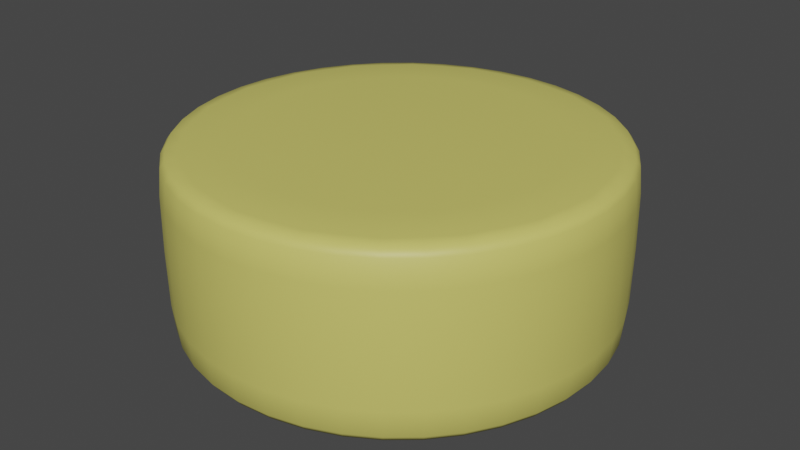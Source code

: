 # Source: RoundedCheese01.blend  (saved by Blender 2.82.7; exported with 4.5.12 LTS)
import bpy
from mathutils import Matrix  # noqa: F401  (used for matrix-valued properties, if any)

bpy.ops.wm.read_factory_settings(use_empty=True)
scene = bpy.context.scene
scene.name = 'Scene'

# ---- collections
col_collection = bpy.data.collections.new('Collection'); scene.collection.children.link(col_collection)

# ---- materials (node trees are filled in below, after node groups)
mat_yellow_roundedcheese01 = bpy.data.materials.new('Yellow_RoundedCheese01')
mat_yellow_roundedcheese01.use_transparent_shadow = False

# ---- material node trees
mat_yellow_roundedcheese01.use_nodes = True; mat_yellow_roundedcheese01.node_tree.nodes.clear()
_N = mat_yellow_roundedcheese01.node_tree.nodes; _L = mat_yellow_roundedcheese01.node_tree.links
n0 = _N.new('ShaderNodeOutputMaterial'); n0.name = 'Material Output'; n0.location = (300, 300)
n1 = _N.new('ShaderNodeBsdfPrincipled'); n1.name = 'Principled BSDF'; n1.location = (10, 300)
n1.distribution = 'GGX'
n1.subsurface_method = 'BURLEY'
n1.inputs[0].default_value = (0.6584, 0.6105, 0.1441, 1.0)
n1.inputs[3].default_value = 1.45
n1.inputs[27].default_value = (0.0, 0.0, 0.0, 1.0)
n1.inputs[28].default_value = 1.0
_L.new(n1.outputs[0], n0.inputs[0])
n0.is_active_output = True

# ---- world
world_world = bpy.data.worlds.new('World'); scene.world = world_world
world_world.use_nodes = True; world_world.node_tree.nodes.clear()
_N = world_world.node_tree.nodes; _L = world_world.node_tree.links
n0 = _N.new('ShaderNodeOutputWorld'); n0.name = 'World Output'; n0.location = (300, 300)
n1 = _N.new('ShaderNodeBackground'); n1.name = 'Background'; n1.location = (10, 300)
n1.inputs[0].default_value = (0.05088, 0.05088, 0.05088, 1.0)
_L.new(n1.outputs[0], n0.inputs[0])
n0.is_active_output = True
world_world.color = (0.05088, 0.05088, 0.05088)
world_world.use_sun_shadow = False
world_world.sun_shadow_jitter_overblur = 0.0

# ---- meshes
me_cylinder = bpy.data.meshes.new('Cylinder')
me_cylinder.from_pydata([(5.481e-07, 3.023, -1.764), (8.414e-07, 4.194, -1.071), (8.824e-07, 4.054, -1.703), (4.063e-07, 3.023, 1.764), (8.47e-07, 4.194, 1.071), (8.899e-07, 4.054, 1.703), (0.934, 2.875, -1.764), (1.296, 3.989, -1.071), (1.253, 3.856, -1.703), (0.934, 2.875, 1.764), (1.296, 3.989, 1.071), (1.253, 3.856, 1.703), (1.777, 2.445, -1.764), (2.465, 3.393, -1.071), (2.383, 3.28, -1.703), (1.777, 2.445, 1.764), (2.465, 3.393, 1.071), (2.383, 3.28, 1.703), (2.445, 1.777, -1.764), (3.393, 2.465, -1.071), (3.28, 2.383, -1.703), (2.445, 1.777, 1.764), (3.393, 2.465, 1.071), (3.28, 2.383, 1.703), (2.875, 0.934, -1.764), (3.989, 1.296, -1.071), (3.856, 1.253, -1.703), (2.875, 0.934, 1.764), (3.989, 1.296, 1.071), (3.856, 1.253, 1.703), (3.023, -4.514e-07, -1.764), (4.194, -1.439e-06, -1.071), (4.054, -1.394e-06, -1.703), (3.023, -3.499e-07, 1.764), (4.194, -1.444e-06, 1.071), (4.054, -1.402e-06, 1.703), (2.875, -0.934, -1.764), (3.989, -1.296, -1.071), (3.856, -1.253, -1.703), (2.875, -0.934, 1.764), (3.989, -1.296, 1.071), (3.856, -1.253, 1.703), (2.445, -1.777, -1.764), (3.393, -2.465, -1.071), (3.28, -2.383, -1.703), (2.445, -1.777, 1.764), (3.393, -2.465, 1.071), (3.28, -2.383, 1.703), (1.777, -2.445, -1.764), (2.465, -3.393, -1.071), (2.383, -3.28, -1.703), (1.777, -2.445, 1.764), (2.465, -3.393, 1.071), (2.383, -3.28, 1.703), (0.934, -2.875, -1.764), (1.296, -3.989, -1.071), (1.253, -3.856, -1.703), (0.934, -2.875, 1.764), (1.296, -3.989, 1.071), (1.253, -3.856, 1.703), (-2.95e-07, -3.023, -1.764), (-1.525e-06, -4.194, -1.071), (-1.483e-06, -4.054, -1.703), (2.309e-07, -3.023, 1.764), (-1.532e-06, -4.194, 1.071), (-1.466e-06, -4.054, 1.703), (-0.934, -2.875, -1.764), (-1.296, -3.989, -1.071), (-1.253, -3.856, -1.703), (-0.934, -2.875, 1.764), (-1.296, -3.989, 1.071), (-1.253, -3.856, 1.703), (-1.777, -2.445, -1.764), (-2.465, -3.393, -1.071), (-2.383, -3.28, -1.703), (-1.777, -2.445, 1.764), (-2.465, -3.393, 1.071), (-2.383, -3.28, 1.703), (-2.445, -1.777, -1.764), (-3.393, -2.465, -1.071), (-3.28, -2.383, -1.703), (-2.445, -1.777, 1.764), (-3.393, -2.465, 1.071), (-3.28, -2.383, 1.703), (-2.875, -0.934, -1.764), (-3.989, -1.296, -1.071), (-3.856, -1.253, -1.703), (-2.875, -0.934, 1.764), (-3.989, -1.296, 1.071), (-3.856, -1.253, 1.703), (-3.023, 3.918e-07, -1.764), (-4.194, 2.804e-06, -1.071), (-4.054, 2.702e-06, -1.703), (-3.023, -1.746e-07, 1.764), (-4.194, 2.802e-06, 1.071), (-4.054, 2.702e-06, 1.703), (-2.875, 0.934, -1.764), (-3.989, 1.296, -1.071), (-3.856, 1.253, -1.703), (-2.875, 0.934, 1.764), (-3.989, 1.296, 1.071), (-3.856, 1.253, 1.703), (-2.445, 1.777, -1.764), (-3.393, 2.465, -1.071), (-3.28, 2.383, -1.703), (-2.445, 1.777, 1.764), (-3.393, 2.465, 1.071), (-3.28, 2.383, 1.703), (-1.777, 2.445, -1.764), (-2.465, 3.393, -1.071), (-2.383, 3.28, -1.703), (-1.777, 2.445, 1.764), (-2.465, 3.393, 1.071), (-2.383, 3.28, 1.703), (-0.934, 2.875, -1.764), (-1.296, 3.989, -1.071), (-1.253, 3.856, -1.703), (-0.934, 2.875, 1.764), (-1.296, 3.989, 1.071), (-1.253, 3.856, 1.703), (8.526e-07, 4.144, -1.58), (0.6561, 4.142, -1.071), (1.281, 3.941, -1.58), (0.6342, 4.004, -1.703), (9.355e-07, 3.833, -1.744), (1.184, 3.645, -1.744), (0.4728, 2.985, -1.764), (1.281, 3.941, 1.58), (0.6561, 4.142, 1.071), (8.675e-07, 4.144, 1.58), (0.6342, 4.004, 1.703), (1.184, 3.645, 1.744), (9.253e-07, 3.833, 1.744), (0.4728, 2.985, 1.764), (1.904, 3.737, -1.071), (2.436, 3.353, -1.58), (1.841, 3.612, -1.703), (2.253, 3.101, -1.744), (1.372, 2.693, -1.764), (2.436, 3.353, 1.58), (1.904, 3.737, 1.071), (1.841, 3.612, 1.703), (2.253, 3.101, 1.744), (1.372, 2.693, 1.764), (2.966, 2.966, -1.071), (3.353, 2.436, -1.58), (2.867, 2.867, -1.703), (3.101, 2.253, -1.744), (2.137, 2.137, -1.764), (3.353, 2.436, 1.58), (2.966, 2.966, 1.071), (2.867, 2.867, 1.703), (3.101, 2.253, 1.744), (2.137, 2.137, 1.764), (3.737, 1.904, -1.071), (3.941, 1.281, -1.58), (3.612, 1.841, -1.703), (3.645, 1.184, -1.744), (2.693, 1.372, -1.764), (3.941, 1.281, 1.58), (3.737, 1.904, 1.071), (3.612, 1.841, 1.703), (3.645, 1.184, 1.744), (2.693, 1.372, 1.764), (4.142, 0.6561, -1.071), (4.144, -1.413e-06, -1.58), (4.004, 0.6342, -1.703), (3.833, -1.325e-06, -1.744), (2.985, 0.4728, -1.764), (4.144, -1.415e-06, 1.58), (4.142, 0.6561, 1.071), (4.004, 0.6342, 1.703), (3.833, -1.329e-06, 1.744), (2.985, 0.4728, 1.764), (4.142, -0.6561, -1.071), (3.941, -1.281, -1.58), (4.004, -0.6342, -1.703), (3.645, -1.184, -1.744), (2.985, -0.4728, -1.764), (3.941, -1.281, 1.58), (4.142, -0.6561, 1.071), (4.004, -0.6342, 1.703), (3.645, -1.184, 1.744), (2.985, -0.4728, 1.764), (3.737, -1.904, -1.071), (3.353, -2.436, -1.58), (3.612, -1.841, -1.703), (3.101, -2.253, -1.744), (2.693, -1.372, -1.764), (3.353, -2.436, 1.58), (3.737, -1.904, 1.071), (3.612, -1.841, 1.703), (3.101, -2.253, 1.744), (2.693, -1.372, 1.764), (2.966, -2.966, -1.071), (2.436, -3.353, -1.58), (2.867, -2.867, -1.703), (2.253, -3.101, -1.744), (2.137, -2.137, -1.764), (2.436, -3.353, 1.58), (2.966, -2.966, 1.071), (2.867, -2.867, 1.703), (2.253, -3.101, 1.744), (2.137, -2.137, 1.764), (1.904, -3.737, -1.071), (1.281, -3.941, -1.58), (1.841, -3.612, -1.703), (1.184, -3.645, -1.744), (1.372, -2.693, -1.764), (1.281, -3.941, 1.58), (1.904, -3.737, 1.071), (1.841, -3.612, 1.703), (1.184, -3.645, 1.744), (1.372, -2.693, 1.764), (0.6561, -4.142, -1.071), (-1.511e-06, -4.144, -1.58), (0.6342, -4.004, -1.703), (-1.384e-06, -3.833, -1.744), (0.4728, -2.985, -1.764), (-1.492e-06, -4.144, 1.58), (0.6561, -4.142, 1.071), (0.6342, -4.004, 1.703), (-1.385e-06, -3.833, 1.744), (0.4728, -2.985, 1.764), (-0.6561, -4.142, -1.071), (-1.281, -3.941, -1.58), (-0.6342, -4.004, -1.703), (-1.184, -3.645, -1.744), (-0.4728, -2.985, -1.764), (-1.281, -3.941, 1.58), (-0.6561, -4.142, 1.071), (-0.6342, -4.004, 1.703), (-1.184, -3.645, 1.744), (-0.4728, -2.985, 1.764), (-1.904, -3.737, -1.071), (-2.436, -3.353, -1.58), (-1.841, -3.612, -1.703), (-2.253, -3.101, -1.744), (-1.372, -2.693, -1.764), (-2.436, -3.353, 1.58), (-1.904, -3.737, 1.071), (-1.841, -3.612, 1.703), (-2.253, -3.101, 1.744), (-1.372, -2.693, 1.764), (-2.966, -2.966, -1.071), (-3.353, -2.436, -1.58), (-2.867, -2.867, -1.703), (-3.101, -2.253, -1.744), (-2.137, -2.137, -1.764), (-3.353, -2.436, 1.58), (-2.966, -2.966, 1.071), (-2.867, -2.867, 1.703), (-3.101, -2.253, 1.744), (-2.137, -2.137, 1.764), (-3.737, -1.904, -1.071), (-3.941, -1.281, -1.58), (-3.612, -1.841, -1.703), (-3.645, -1.184, -1.744), (-2.693, -1.372, -1.764), (-3.941, -1.281, 1.58), (-3.737, -1.904, 1.071), (-3.612, -1.841, 1.703), (-3.645, -1.184, 1.744), (-2.693, -1.372, 1.764), (-4.142, -0.6561, -1.071), (-4.144, 2.765e-06, -1.58), (-4.004, -0.6342, -1.703), (-3.833, 2.554e-06, -1.744), (-2.985, -0.4728, -1.764), (-4.144, 2.765e-06, 1.58), (-4.142, -0.6561, 1.071), (-4.004, -0.6342, 1.703), (-3.833, 2.546e-06, 1.744), (-2.985, -0.4728, 1.764), (-4.142, 0.6561, -1.071), (-3.941, 1.281, -1.58), (-4.004, 0.6342, -1.703), (-3.645, 1.184, -1.744), (-2.985, 0.4728, -1.764), (-3.941, 1.281, 1.58), (-4.142, 0.6561, 1.071), (-4.004, 0.6342, 1.703), (-3.645, 1.184, 1.744), (-2.985, 0.4728, 1.764), (-3.737, 1.904, -1.071), (-3.353, 2.436, -1.58), (-3.612, 1.841, -1.703), (-3.101, 2.253, -1.744), (-2.693, 1.372, -1.764), (-3.353, 2.436, 1.58), (-3.737, 1.904, 1.071), (-3.612, 1.841, 1.703), (-3.101, 2.253, 1.744), (-2.693, 1.372, 1.764), (-2.966, 2.966, -1.071), (-2.436, 3.353, -1.58), (-2.867, 2.867, -1.703), (-2.253, 3.101, -1.744), (-2.137, 2.137, -1.764), (-2.436, 3.353, 1.58), (-2.966, 2.966, 1.071), (-2.867, 2.867, 1.703), (-2.253, 3.101, 1.744), (-2.137, 2.137, 1.764), (-1.904, 3.737, -1.071), (-1.281, 3.941, -1.58), (-1.841, 3.612, -1.703), (-1.184, 3.645, -1.744), (-1.372, 2.693, -1.764), (-1.281, 3.941, 1.58), (-1.904, 3.737, 1.071), (-1.841, 3.612, 1.703), (-1.184, 3.645, 1.744), (-1.372, 2.693, 1.764), (-0.6561, 4.142, -1.071), (-0.6342, 4.004, -1.703), (-0.4728, 2.985, -1.764), (-0.6561, 4.142, 1.071), (-0.6342, 4.004, 1.703), (-0.4728, 2.985, 1.764), (8.396e-07, 4.21, 1.355e-08), (1.301, 4.004, 6.102e-09), (-1.301, 4.004, 6.102e-09), (2.475, 3.406, 6.102e-09), (3.406, 2.475, 6.102e-09), (4.004, 1.301, 6.102e-09), (4.21, -1.435e-06, 6.102e-09), (4.004, -1.301, 6.102e-09), (3.406, -2.475, 6.102e-09), (2.475, -3.406, 6.102e-09), (1.301, -4.004, 6.102e-09), (-1.551e-06, -4.21, 6.102e-09), (-1.301, -4.004, 6.102e-09), (-2.475, -3.406, 6.102e-09), (-3.406, -2.475, 6.102e-09), (-4.004, -1.301, 6.102e-09), (-4.21, 2.819e-06, 6.102e-09), (-4.004, 1.301, 6.102e-09), (-3.406, 2.475, 6.102e-09), (-2.475, 3.406, 6.102e-09), (-0.6586, 4.158, 2.377e-09), (2.977, 2.977, 1.169e-08), (3.751, 1.911, 1.169e-08), (4.158, 0.6586, 1.169e-08), (4.158, -0.6586, 1.169e-08), (3.751, -1.911, 1.169e-08), (2.977, -2.977, 1.169e-08), (1.911, -3.751, 1.169e-08), (0.6586, -4.158, 1.169e-08), (-0.6586, -4.158, 1.169e-08), (-1.911, -3.751, 1.169e-08), (-2.977, -2.977, 1.169e-08), (-3.751, -1.911, 1.169e-08), (-4.158, -0.6586, 1.169e-08), (-4.158, 0.6586, 1.169e-08), (-3.751, 1.911, 1.169e-08), (-2.977, 2.977, 1.169e-08), (-1.911, 3.751, 1.169e-08), (1.911, 3.751, 1.169e-08), (-2.934e-08, -9.263e-08, 1.776), (0.6586, 4.158, 1.169e-08), (0.6482, 4.093, -1.58), (0.5948, 3.756, -1.744), (0.6482, 4.093, 1.58), (0.5948, 3.756, 1.744), (1.881, 3.692, -1.58), (1.726, 3.388, -1.744), (1.881, 3.692, 1.58), (1.726, 3.388, 1.744), (2.93, 2.93, -1.58), (2.689, 2.689, -1.744), (2.93, 2.93, 1.58), (2.689, 2.689, 1.744), (3.692, 1.881, -1.58), (3.388, 1.726, -1.744), (3.692, 1.881, 1.58), (3.388, 1.726, 1.744), (4.093, 0.6482, -1.58), (3.756, 0.5948, -1.744), (4.093, 0.6482, 1.58), (3.756, 0.5948, 1.744), (4.093, -0.6482, -1.58), (3.756, -0.5948, -1.744), (4.093, -0.6482, 1.58), (3.756, -0.5948, 1.744), (3.692, -1.881, -1.58), (3.388, -1.726, -1.744), (3.692, -1.881, 1.58), (3.388, -1.726, 1.744), (2.93, -2.93, -1.58), (2.689, -2.689, -1.744), (2.93, -2.93, 1.58), (2.689, -2.689, 1.744), (1.881, -3.692, -1.58), (1.726, -3.388, -1.744), (1.881, -3.692, 1.58), (1.726, -3.388, 1.744), (0.6482, -4.093, -1.58), (0.5948, -3.756, -1.744), (0.6482, -4.093, 1.58), (0.5948, -3.756, 1.744), (-0.6482, -4.093, -1.58), (-0.5948, -3.756, -1.744), (-0.6482, -4.093, 1.58), (-0.5948, -3.756, 1.744), (-1.881, -3.692, -1.58), (-1.726, -3.388, -1.744), (-1.881, -3.692, 1.58), (-1.726, -3.388, 1.744), (-2.93, -2.93, -1.58), (-2.689, -2.689, -1.744), (-2.93, -2.93, 1.58), (-2.689, -2.689, 1.744), (-3.692, -1.881, -1.58), (-3.388, -1.726, -1.744), (-3.692, -1.881, 1.58), (-3.388, -1.726, 1.744), (-4.093, -0.6482, -1.58), (-3.756, -0.5948, -1.744), (-4.093, -0.6482, 1.58), (-3.756, -0.5948, 1.744), (-4.093, 0.6482, -1.58), (-3.756, 0.5948, -1.744), (-4.093, 0.6482, 1.58), (-3.756, 0.5948, 1.744), (-3.692, 1.881, -1.58), (-3.388, 1.726, -1.744), (-3.692, 1.881, 1.58), (-3.388, 1.726, 1.744), (-2.93, 2.93, -1.58), (-2.689, 2.689, -1.744), (-2.93, 2.93, 1.58), (-2.689, 2.689, 1.744), (-1.881, 3.692, -1.58), (-1.726, 3.388, -1.744), (-1.881, 3.692, 1.58), (-1.726, 3.388, 1.744), (-0.6482, 4.093, -1.58), (-0.5948, 3.756, -1.744), (-0.6482, 4.093, 1.58), (-0.5948, 3.756, 1.744), (3.469e-08, -3.884e-08, -1.776)], [], [(115, 322, 340, 314), (322, 118, 317, 340), (340, 317, 4, 320), (314, 340, 320, 1), (13, 323, 341, 144), (323, 16, 150, 341), (341, 150, 22, 324), (144, 341, 324, 19), (19, 324, 342, 154), (324, 22, 160, 342), (342, 160, 28, 325), (154, 342, 325, 25), (25, 325, 343, 164), (325, 28, 170, 343), (343, 170, 34, 326), (164, 343, 326, 31), (31, 326, 344, 174), (326, 34, 180, 344), (344, 180, 40, 327), (174, 344, 327, 37), (37, 327, 345, 184), (327, 40, 190, 345), (345, 190, 46, 328), (184, 345, 328, 43), (43, 328, 346, 194), (328, 46, 200, 346), (346, 200, 52, 329), (194, 346, 329, 49), (49, 329, 347, 204), (329, 52, 210, 347), (347, 210, 58, 330), (204, 347, 330, 55), (55, 330, 348, 214), (330, 58, 220, 348), (348, 220, 64, 331), (214, 348, 331, 61), (61, 331, 349, 224), (331, 64, 230, 349), (349, 230, 70, 332), (224, 349, 332, 67), (67, 332, 350, 234), (332, 70, 240, 350), (350, 240, 76, 333), (234, 350, 333, 73), (73, 333, 351, 244), (333, 76, 250, 351), (351, 250, 82, 334), (244, 351, 334, 79), (79, 334, 352, 254), (334, 82, 260, 352), (352, 260, 88, 335), (254, 352, 335, 85), (85, 335, 353, 264), (335, 88, 270, 353), (353, 270, 94, 336), (264, 353, 336, 91), (91, 336, 354, 274), (336, 94, 280, 354), (354, 280, 100, 337), (274, 354, 337, 97), (97, 337, 355, 284), (337, 100, 290, 355), (355, 290, 106, 338), (284, 355, 338, 103), (103, 338, 356, 294), (338, 106, 300, 356), (356, 300, 112, 339), (294, 356, 339, 109), (109, 339, 357, 304), (339, 112, 310, 357), (357, 310, 118, 322), (304, 357, 322, 115), (7, 321, 358, 134), (321, 10, 140, 358), (358, 140, 16, 323), (134, 358, 323, 13), (9, 133, 359, 143), (3, 319, 359, 133), (117, 313, 359, 319), (111, 303, 359, 313), (105, 293, 359, 303), (99, 283, 359, 293), (93, 273, 359, 283), (87, 263, 359, 273), (81, 253, 359, 263), (75, 243, 359, 253), (69, 233, 359, 243), (63, 223, 359, 233), (57, 213, 359, 223), (51, 203, 359, 213), (45, 193, 359, 203), (39, 183, 359, 193), (33, 173, 359, 183), (27, 163, 359, 173), (21, 153, 359, 163), (15, 143, 359, 153), (1, 320, 360, 121), (320, 4, 128, 360), (360, 128, 10, 321), (121, 360, 321, 7), (1, 121, 361, 120), (121, 7, 122, 361), (361, 122, 8, 123), (120, 361, 123, 2), (2, 123, 362, 124), (123, 8, 125, 362), (362, 125, 6, 126), (124, 362, 126, 0), (10, 128, 363, 127), (128, 4, 129, 363), (363, 129, 5, 130), (127, 363, 130, 11), (11, 130, 364, 131), (130, 5, 132, 364), (364, 132, 3, 133), (131, 364, 133, 9), (7, 134, 365, 122), (134, 13, 135, 365), (365, 135, 14, 136), (122, 365, 136, 8), (8, 136, 366, 125), (136, 14, 137, 366), (366, 137, 12, 138), (125, 366, 138, 6), (16, 140, 367, 139), (140, 10, 127, 367), (367, 127, 11, 141), (139, 367, 141, 17), (17, 141, 368, 142), (141, 11, 131, 368), (368, 131, 9, 143), (142, 368, 143, 15), (13, 144, 369, 135), (144, 19, 145, 369), (369, 145, 20, 146), (135, 369, 146, 14), (14, 146, 370, 137), (146, 20, 147, 370), (370, 147, 18, 148), (137, 370, 148, 12), (22, 150, 371, 149), (150, 16, 139, 371), (371, 139, 17, 151), (149, 371, 151, 23), (23, 151, 372, 152), (151, 17, 142, 372), (372, 142, 15, 153), (152, 372, 153, 21), (19, 154, 373, 145), (154, 25, 155, 373), (373, 155, 26, 156), (145, 373, 156, 20), (20, 156, 374, 147), (156, 26, 157, 374), (374, 157, 24, 158), (147, 374, 158, 18), (28, 160, 375, 159), (160, 22, 149, 375), (375, 149, 23, 161), (159, 375, 161, 29), (29, 161, 376, 162), (161, 23, 152, 376), (376, 152, 21, 163), (162, 376, 163, 27), (25, 164, 377, 155), (164, 31, 165, 377), (377, 165, 32, 166), (155, 377, 166, 26), (26, 166, 378, 157), (166, 32, 167, 378), (378, 167, 30, 168), (157, 378, 168, 24), (34, 170, 379, 169), (170, 28, 159, 379), (379, 159, 29, 171), (169, 379, 171, 35), (35, 171, 380, 172), (171, 29, 162, 380), (380, 162, 27, 173), (172, 380, 173, 33), (31, 174, 381, 165), (174, 37, 175, 381), (381, 175, 38, 176), (165, 381, 176, 32), (32, 176, 382, 167), (176, 38, 177, 382), (382, 177, 36, 178), (167, 382, 178, 30), (40, 180, 383, 179), (180, 34, 169, 383), (383, 169, 35, 181), (179, 383, 181, 41), (41, 181, 384, 182), (181, 35, 172, 384), (384, 172, 33, 183), (182, 384, 183, 39), (37, 184, 385, 175), (184, 43, 185, 385), (385, 185, 44, 186), (175, 385, 186, 38), (38, 186, 386, 177), (186, 44, 187, 386), (386, 187, 42, 188), (177, 386, 188, 36), (46, 190, 387, 189), (190, 40, 179, 387), (387, 179, 41, 191), (189, 387, 191, 47), (47, 191, 388, 192), (191, 41, 182, 388), (388, 182, 39, 193), (192, 388, 193, 45), (43, 194, 389, 185), (194, 49, 195, 389), (389, 195, 50, 196), (185, 389, 196, 44), (44, 196, 390, 187), (196, 50, 197, 390), (390, 197, 48, 198), (187, 390, 198, 42), (52, 200, 391, 199), (200, 46, 189, 391), (391, 189, 47, 201), (199, 391, 201, 53), (53, 201, 392, 202), (201, 47, 192, 392), (392, 192, 45, 203), (202, 392, 203, 51), (49, 204, 393, 195), (204, 55, 205, 393), (393, 205, 56, 206), (195, 393, 206, 50), (50, 206, 394, 197), (206, 56, 207, 394), (394, 207, 54, 208), (197, 394, 208, 48), (58, 210, 395, 209), (210, 52, 199, 395), (395, 199, 53, 211), (209, 395, 211, 59), (59, 211, 396, 212), (211, 53, 202, 396), (396, 202, 51, 213), (212, 396, 213, 57), (55, 214, 397, 205), (214, 61, 215, 397), (397, 215, 62, 216), (205, 397, 216, 56), (56, 216, 398, 207), (216, 62, 217, 398), (398, 217, 60, 218), (207, 398, 218, 54), (64, 220, 399, 219), (220, 58, 209, 399), (399, 209, 59, 221), (219, 399, 221, 65), (65, 221, 400, 222), (221, 59, 212, 400), (400, 212, 57, 223), (222, 400, 223, 63), (61, 224, 401, 215), (224, 67, 225, 401), (401, 225, 68, 226), (215, 401, 226, 62), (62, 226, 402, 217), (226, 68, 227, 402), (402, 227, 66, 228), (217, 402, 228, 60), (70, 230, 403, 229), (230, 64, 219, 403), (403, 219, 65, 231), (229, 403, 231, 71), (71, 231, 404, 232), (231, 65, 222, 404), (404, 222, 63, 233), (232, 404, 233, 69), (67, 234, 405, 225), (234, 73, 235, 405), (405, 235, 74, 236), (225, 405, 236, 68), (68, 236, 406, 227), (236, 74, 237, 406), (406, 237, 72, 238), (227, 406, 238, 66), (76, 240, 407, 239), (240, 70, 229, 407), (407, 229, 71, 241), (239, 407, 241, 77), (77, 241, 408, 242), (241, 71, 232, 408), (408, 232, 69, 243), (242, 408, 243, 75), (73, 244, 409, 235), (244, 79, 245, 409), (409, 245, 80, 246), (235, 409, 246, 74), (74, 246, 410, 237), (246, 80, 247, 410), (410, 247, 78, 248), (237, 410, 248, 72), (82, 250, 411, 249), (250, 76, 239, 411), (411, 239, 77, 251), (249, 411, 251, 83), (83, 251, 412, 252), (251, 77, 242, 412), (412, 242, 75, 253), (252, 412, 253, 81), (79, 254, 413, 245), (254, 85, 255, 413), (413, 255, 86, 256), (245, 413, 256, 80), (80, 256, 414, 247), (256, 86, 257, 414), (414, 257, 84, 258), (247, 414, 258, 78), (88, 260, 415, 259), (260, 82, 249, 415), (415, 249, 83, 261), (259, 415, 261, 89), (89, 261, 416, 262), (261, 83, 252, 416), (416, 252, 81, 263), (262, 416, 263, 87), (85, 264, 417, 255), (264, 91, 265, 417), (417, 265, 92, 266), (255, 417, 266, 86), (86, 266, 418, 257), (266, 92, 267, 418), (418, 267, 90, 268), (257, 418, 268, 84), (94, 270, 419, 269), (270, 88, 259, 419), (419, 259, 89, 271), (269, 419, 271, 95), (95, 271, 420, 272), (271, 89, 262, 420), (420, 262, 87, 273), (272, 420, 273, 93), (91, 274, 421, 265), (274, 97, 275, 421), (421, 275, 98, 276), (265, 421, 276, 92), (92, 276, 422, 267), (276, 98, 277, 422), (422, 277, 96, 278), (267, 422, 278, 90), (100, 280, 423, 279), (280, 94, 269, 423), (423, 269, 95, 281), (279, 423, 281, 101), (101, 281, 424, 282), (281, 95, 272, 424), (424, 272, 93, 283), (282, 424, 283, 99), (97, 284, 425, 275), (284, 103, 285, 425), (425, 285, 104, 286), (275, 425, 286, 98), (98, 286, 426, 277), (286, 104, 287, 426), (426, 287, 102, 288), (277, 426, 288, 96), (106, 290, 427, 289), (290, 100, 279, 427), (427, 279, 101, 291), (289, 427, 291, 107), (107, 291, 428, 292), (291, 101, 282, 428), (428, 282, 99, 293), (292, 428, 293, 105), (103, 294, 429, 285), (294, 109, 295, 429), (429, 295, 110, 296), (285, 429, 296, 104), (104, 296, 430, 287), (296, 110, 297, 430), (430, 297, 108, 298), (287, 430, 298, 102), (112, 300, 431, 299), (300, 106, 289, 431), (431, 289, 107, 301), (299, 431, 301, 113), (113, 301, 432, 302), (301, 107, 292, 432), (432, 292, 105, 303), (302, 432, 303, 111), (109, 304, 433, 295), (304, 115, 305, 433), (433, 305, 116, 306), (295, 433, 306, 110), (110, 306, 434, 297), (306, 116, 307, 434), (434, 307, 114, 308), (297, 434, 308, 108), (118, 310, 435, 309), (310, 112, 299, 435), (435, 299, 113, 311), (309, 435, 311, 119), (119, 311, 436, 312), (311, 113, 302, 436), (436, 302, 111, 313), (312, 436, 313, 117), (115, 314, 437, 305), (314, 1, 120, 437), (437, 120, 2, 315), (305, 437, 315, 116), (116, 315, 438, 307), (315, 2, 124, 438), (438, 124, 0, 316), (307, 438, 316, 114), (4, 317, 439, 129), (317, 118, 309, 439), (439, 309, 119, 318), (129, 439, 318, 5), (5, 318, 440, 132), (318, 119, 312, 440), (440, 312, 117, 319), (132, 440, 319, 3), (0, 126, 441, 316), (6, 138, 441, 126), (12, 148, 441, 138), (18, 158, 441, 148), (24, 168, 441, 158), (30, 178, 441, 168), (36, 188, 441, 178), (42, 198, 441, 188), (48, 208, 441, 198), (54, 218, 441, 208), (60, 228, 441, 218), (66, 238, 441, 228), (72, 248, 441, 238), (78, 258, 441, 248), (84, 268, 441, 258), (90, 278, 441, 268), (96, 288, 441, 278), (102, 298, 441, 288), (108, 308, 441, 298), (114, 316, 441, 308)])
me_cylinder.polygons.foreach_set('use_smooth', [True] * 440)
_uv = me_cylinder.uv_layers.new(name='UVMap')
_uv.uv.foreach_set('vector', [0.05, 0.5194, 0.05, 0.75, 0.02501, 0.75, 0.02501, 0.5914, 0.05, 0.75, 0.05, 0.9806, 0.02501, 0.9086, 0.02501, 0.75, 0.02501, 0.75, 0.02501, 0.9086, 0.000129, 0.9021, 3.213e-05, 0.75, 0.02501, 0.5914, 0.02501, 0.75, 3.213e-05, 0.75, 0.000129, 0.5979, 0.9, 0.5194, 0.9, 0.75, 0.875, 0.75, 0.875, 0.5848, 0.9, 0.75, 0.9, 0.9806, 0.875, 0.9152, 0.875, 0.75, 0.875, 0.75, 0.875, 0.9152, 0.85, 0.9806, 0.85, 0.75, 0.875, 0.5848, 0.875, 0.75, 0.85, 0.75, 0.85, 0.5194, 0.85, 0.5194, 0.85, 0.75, 0.825, 0.75, 0.825, 0.5848, 0.85, 0.75, 0.85, 0.9806, 0.825, 0.9152, 0.825, 0.75, 0.825, 0.75, 0.825, 0.9152, 0.8, 0.9806, 0.8, 0.75, 0.825, 0.5848, 0.825, 0.75, 0.8, 0.75, 0.8, 0.5194, 0.8, 0.5194, 0.8, 0.75, 0.775, 0.75, 0.775, 0.5848, 0.8, 0.75, 0.8, 0.9806, 0.775, 0.9152, 0.775, 0.75, 0.775, 0.75, 0.775, 0.9152, 0.75, 0.9806, 0.75, 0.75, 0.775, 0.5848, 0.775, 0.75, 0.75, 0.75, 0.75, 0.5194, 0.75, 0.5194, 0.75, 0.75, 0.725, 0.75, 0.725, 0.5848, 0.75, 0.75, 0.75, 0.9806, 0.725, 0.9152, 0.725, 0.75, 0.725, 0.75, 0.725, 0.9152, 0.7, 0.9806, 0.7, 0.75, 0.725, 0.5848, 0.725, 0.75, 0.7, 0.75, 0.7, 0.5194, 0.7, 0.5194, 0.7, 0.75, 0.675, 0.75, 0.675, 0.5848, 0.7, 0.75, 0.7, 0.9806, 0.675, 0.9152, 0.675, 0.75, 0.675, 0.75, 0.675, 0.9152, 0.65, 0.9806, 0.65, 0.75, 0.675, 0.5848, 0.675, 0.75, 0.65, 0.75, 0.65, 0.5194, 0.65, 0.5194, 0.65, 0.75, 0.625, 0.75, 0.625, 0.5848, 0.65, 0.75, 0.65, 0.9806, 0.625, 0.9152, 0.625, 0.75, 0.625, 0.75, 0.625, 0.9152, 0.6, 0.9806, 0.6, 0.75, 0.625, 0.5848, 0.625, 0.75, 0.6, 0.75, 0.6, 0.5194, 0.6, 0.5194, 0.6, 0.75, 0.575, 0.75, 0.575, 0.5848, 0.6, 0.75, 0.6, 0.9806, 0.575, 0.9152, 0.575, 0.75, 0.575, 0.75, 0.575, 0.9152, 0.55, 0.9806, 0.55, 0.75, 0.575, 0.5848, 0.575, 0.75, 0.55, 0.75, 0.55, 0.5194, 0.55, 0.5194, 0.55, 0.75, 0.525, 0.75, 0.525, 0.5848, 0.55, 0.75, 0.55, 0.9806, 0.525, 0.9152, 0.525, 0.75, 0.525, 0.75, 0.525, 0.9152, 0.5, 0.9806, 0.5, 0.75, 0.525, 0.5848, 0.525, 0.75, 0.5, 0.75, 0.5, 0.5194, 0.5, 0.5194, 0.5, 0.75, 0.475, 0.75, 0.475, 0.5848, 0.5, 0.75, 0.5, 0.9806, 0.475, 0.9152, 0.475, 0.75, 0.475, 0.75, 0.475, 0.9152, 0.45, 0.9806, 0.45, 0.75, 0.475, 0.5848, 0.475, 0.75, 0.45, 0.75, 0.45, 0.5194, 0.45, 0.5194, 0.45, 0.75, 0.425, 0.75, 0.425, 0.5848, 0.45, 0.75, 0.45, 0.9806, 0.425, 0.9152, 0.425, 0.75, 0.425, 0.75, 0.425, 0.9152, 0.4, 0.9806, 0.4, 0.75, 0.425, 0.5848, 0.425, 0.75, 0.4, 0.75, 0.4, 0.5194, 0.4, 0.5194, 0.4, 0.75, 0.375, 0.75, 0.375, 0.5848, 0.4, 0.75, 0.4, 0.9806, 0.375, 0.9152, 0.375, 0.75, 0.375, 0.75, 0.375, 0.9152, 0.35, 0.9806, 0.35, 0.75, 0.375, 0.5848, 0.375, 0.75, 0.35, 0.75, 0.35, 0.5194, 0.35, 0.5194, 0.35, 0.75, 0.325, 0.75, 0.325, 0.5848, 0.35, 0.75, 0.35, 0.9806, 0.325, 0.9152, 0.325, 0.75, 0.325, 0.75, 0.325, 0.9152, 0.3, 0.9806, 0.3, 0.75, 0.325, 0.5848, 0.325, 0.75, 0.3, 0.75, 0.3, 0.5194, 0.3, 0.5194, 0.3, 0.75, 0.275, 0.75, 0.275, 0.5848, 0.3, 0.75, 0.3, 0.9806, 0.275, 0.9152, 0.275, 0.75, 0.275, 0.75, 0.275, 0.9152, 0.25, 0.9806, 0.25, 0.75, 0.275, 0.5848, 0.275, 0.75, 0.25, 0.75, 0.25, 0.5194, 0.25, 0.5194, 0.25, 0.75, 0.225, 0.75, 0.225, 0.5848, 0.25, 0.75, 0.25, 0.9806, 0.225, 0.9152, 0.225, 0.75, 0.225, 0.75, 0.225, 0.9152, 0.2, 0.9806, 0.2, 0.75, 0.225, 0.5848, 0.225, 0.75, 0.2, 0.75, 0.2, 0.5194, 0.2, 0.5194, 0.2, 0.75, 0.175, 0.75, 0.175, 0.5848, 0.2, 0.75, 0.2, 0.9806, 0.175, 0.9152, 0.175, 0.75, 0.175, 0.75, 0.175, 0.9152, 0.15, 0.9806, 0.15, 0.75, 0.175, 0.5848, 0.175, 0.75, 0.15, 0.75, 0.15, 0.5194, 0.15, 0.5194, 0.15, 0.75, 0.125, 0.75, 0.125, 0.5848, 0.15, 0.75, 0.15, 0.9806, 0.125, 0.9152, 0.125, 0.75, 0.125, 0.75, 0.125, 0.9152, 0.1, 0.9806, 0.1, 0.75, 0.125, 0.5848, 0.125, 0.75, 0.1, 0.75, 0.1, 0.5194, 0.1, 0.5194, 0.1, 0.75, 0.075, 0.75, 0.075, 0.5848, 0.1, 0.75, 0.1, 0.9806, 0.075, 0.9152, 0.075, 0.75, 0.075, 0.75, 0.075, 0.9152, 0.05, 0.9806, 0.05, 0.75, 0.075, 0.5848, 0.075, 0.75, 0.05, 0.75, 0.05, 0.5194, 0.95, 0.5194, 0.95, 0.75, 0.925, 0.75, 0.925, 0.5848, 0.95, 0.75, 0.95, 0.9806, 0.925, 0.9152, 0.925, 0.75, 0.925, 0.75, 0.925, 0.9152, 0.9, 0.9806, 0.9, 0.75, 0.925, 0.5848, 0.925, 0.75, 0.9, 0.75, 0.9, 0.5194, 0.3189, 0.4621, 0.276, 0.4145, 0.25, 0.25, 0.3256, 0.3984, 0.25, 0.473, 0.224, 0.4145, 0.25, 0.25, 0.276, 0.4145, 0.1811, 0.4621, 0.1744, 0.3984, 0.25, 0.25, 0.224, 0.4145, 0.1189, 0.4304, 0.1323, 0.3677, 0.25, 0.25, 0.1744, 0.3984, 0.06958, 0.3811, 0.1016, 0.3256, 0.25, 0.25, 0.1323, 0.3677, 0.03791, 0.3189, 0.08554, 0.276, 0.25, 0.25, 0.1016, 0.3256, 0.02699, 0.25, 0.08554, 0.224, 0.25, 0.25, 0.08554, 0.276, 0.03791, 0.1811, 0.1016, 0.1744, 0.25, 0.25, 0.08554, 0.224, 0.06958, 0.1189, 0.1323, 0.1323, 0.25, 0.25, 0.1016, 0.1744, 0.1189, 0.06958, 0.1744, 0.1016, 0.25, 0.25, 0.1323, 0.1323, 0.1811, 0.03791, 0.224, 0.08554, 0.25, 0.25, 0.1744, 0.1016, 0.25, 0.02699, 0.276, 0.08554, 0.25, 0.25, 0.224, 0.08554, 0.3189, 0.03791, 0.3256, 0.1016, 0.25, 0.25, 0.276, 0.08554, 0.3811, 0.06958, 0.3677, 0.1323, 0.25, 0.25, 0.3256, 0.1016, 0.4304, 0.1189, 0.3984, 0.1744, 0.25, 0.25, 0.3677, 0.1323, 0.4621, 0.1811, 0.4145, 0.224, 0.25, 0.25, 0.3984, 0.1744, 0.473, 0.25, 0.4145, 0.276, 0.25, 0.25, 0.4145, 0.224, 0.4621, 0.3189, 0.3984, 0.3256, 0.25, 0.25, 0.4145, 0.276, 0.4304, 0.3811, 0.3677, 0.3677, 0.25, 0.25, 0.3984, 0.3256, 0.3811, 0.4304, 0.3256, 0.3984, 0.25, 0.25, 0.3677, 0.3677, 0.9999, 0.5979, 1.0, 0.75, 0.975, 0.75, 0.975, 0.5914, 1.0, 0.75, 0.9999, 0.9021, 0.975, 0.9086, 0.975, 0.75, 0.975, 0.75, 0.975, 0.9086, 0.95, 0.9806, 0.95, 0.75, 0.975, 0.5914, 0.975, 0.75, 0.95, 0.75, 0.95, 0.5194, 0.9999, 0.5979, 0.975, 0.5914, 0.975, 0.5215, 0.9996, 0.5232, 0.975, 0.5914, 0.95, 0.5194, 0.9504, 0.5133, 0.975, 0.5215, 0.975, 0.5215, 0.9504, 0.5133, 0.9508, 0.5, 0.975, 0.5, 0.9996, 0.5232, 0.975, 0.5215, 0.975, 0.5, 0.9992, 0.5, 0.7511, 0.4898, 0.7871, 0.4841, 0.7843, 0.4666, 0.7506, 0.4783, 0.7871, 0.4841, 0.823, 0.4784, 0.82, 0.4673, 0.7843, 0.4666, 0.7843, 0.4666, 0.82, 0.4673, 0.8189, 0.4621, 0.776, 0.4145, 0.7506, 0.4783, 0.7843, 0.4666, 0.776, 0.4145, 0.75, 0.473, 0.95, 0.9806, 0.975, 0.9086, 0.975, 0.9785, 0.9504, 0.9867, 0.975, 0.9086, 0.9999, 0.9021, 0.9996, 0.9768, 0.975, 0.9785, 0.975, 0.9785, 0.9996, 0.9768, 0.9992, 1.0, 0.975, 1.0, 0.9504, 0.9867, 0.975, 0.9785, 0.975, 1.0, 0.9508, 1.0, 0.323, 0.4784, 0.2871, 0.4841, 0.2843, 0.4666, 0.32, 0.4673, 0.2871, 0.4841, 0.2511, 0.4898, 0.2506, 0.4783, 0.2843, 0.4666, 0.2843, 0.4666, 0.2506, 0.4783, 0.25, 0.473, 0.276, 0.4145, 0.32, 0.4673, 0.2843, 0.4666, 0.276, 0.4145, 0.3189, 0.4621, 0.95, 0.5194, 0.925, 0.5848, 0.925, 0.5199, 0.9496, 0.5133, 0.925, 0.5848, 0.9, 0.5194, 0.9004, 0.5133, 0.925, 0.5199, 0.925, 0.5199, 0.9004, 0.5133, 0.9008, 0.5, 0.925, 0.5, 0.9496, 0.5133, 0.925, 0.5199, 0.925, 0.5, 0.9492, 0.5, 0.8252, 0.4777, 0.8576, 0.4612, 0.8496, 0.4454, 0.8211, 0.4669, 0.8576, 0.4612, 0.89, 0.4447, 0.8837, 0.435, 0.8496, 0.4454, 0.8496, 0.4454, 0.8837, 0.435, 0.8811, 0.4304, 0.8256, 0.3984, 0.8211, 0.4669, 0.8496, 0.4454, 0.8256, 0.3984, 0.8189, 0.4621, 0.9, 0.9806, 0.925, 0.9152, 0.925, 0.9801, 0.9004, 0.9867, 0.925, 0.9152, 0.95, 0.9806, 0.9496, 0.9867, 0.925, 0.9801, 0.925, 0.9801, 0.9496, 0.9867, 0.9492, 1.0, 0.925, 1.0, 0.9004, 0.9867, 0.925, 0.9801, 0.925, 1.0, 0.9008, 1.0, 0.39, 0.4447, 0.3576, 0.4612, 0.3496, 0.4454, 0.3837, 0.435, 0.3576, 0.4612, 0.3252, 0.4777, 0.3211, 0.4669, 0.3496, 0.4454, 0.3496, 0.4454, 0.3211, 0.4669, 0.3189, 0.4621, 0.3256, 0.3984, 0.3837, 0.435, 0.3496, 0.4454, 0.3256, 0.3984, 0.3811, 0.4304, 0.9, 0.5194, 0.875, 0.5848, 0.875, 0.5199, 0.8996, 0.5133, 0.875, 0.5848, 0.85, 0.5194, 0.8504, 0.5133, 0.875, 0.5199, 0.875, 0.5199, 0.8504, 0.5133, 0.8508, 0.5, 0.875, 0.5, 0.8996, 0.5133, 0.875, 0.5199, 0.875, 0.5, 0.8992, 0.5, 0.8919, 0.4433, 0.9176, 0.4176, 0.9051, 0.4051, 0.8846, 0.4343, 0.9176, 0.4176, 0.9433, 0.3919, 0.9343, 0.3846, 0.9051, 0.4051, 0.9051, 0.4051, 0.9343, 0.3846, 0.9304, 0.3811, 0.8677, 0.3677, 0.8846, 0.4343, 0.9051, 0.4051, 0.8677, 0.3677, 0.8811, 0.4304, 0.85, 0.9806, 0.875, 0.9152, 0.875, 0.9801, 0.8504, 0.9867, 0.875, 0.9152, 0.9, 0.9806, 0.8996, 0.9867, 0.875, 0.9801, 0.875, 0.9801, 0.8996, 0.9867, 0.8992, 1.0, 0.875, 1.0, 0.8504, 0.9867, 0.875, 0.9801, 0.875, 1.0, 0.8508, 1.0, 0.4433, 0.3919, 0.4176, 0.4176, 0.4051, 0.4051, 0.4343, 0.3846, 0.4176, 0.4176, 0.3919, 0.4433, 0.3846, 0.4343, 0.4051, 0.4051, 0.4051, 0.4051, 0.3846, 0.4343, 0.3811, 0.4304, 0.3677, 0.3677, 0.4343, 0.3846, 0.4051, 0.4051, 0.3677, 0.3677, 0.4304, 0.3811, 0.85, 0.5194, 0.825, 0.5848, 0.825, 0.5199, 0.8496, 0.5133, 0.825, 0.5848, 0.8, 0.5194, 0.8004, 0.5133, 0.825, 0.5199, 0.825, 0.5199, 0.8004, 0.5133, 0.8008, 0.5, 0.825, 0.5, 0.8496, 0.5133, 0.825, 0.5199, 0.825, 0.5, 0.8492, 0.5, 0.9447, 0.39, 0.9612, 0.3576, 0.9454, 0.3496, 0.935, 0.3837, 0.9612, 0.3576, 0.9777, 0.3252, 0.9669, 0.3211, 0.9454, 0.3496, 0.9454, 0.3496, 0.9669, 0.3211, 0.9621, 0.3189, 0.8984, 0.3256, 0.935, 0.3837, 0.9454, 0.3496, 0.8984, 0.3256, 0.9304, 0.3811, 0.8, 0.9806, 0.825, 0.9152, 0.825, 0.9801, 0.8004, 0.9867, 0.825, 0.9152, 0.85, 0.9806, 0.8496, 0.9867, 0.825, 0.9801, 0.825, 0.9801, 0.8496, 0.9867, 0.8492, 1.0, 0.825, 1.0, 0.8004, 0.9867, 0.825, 0.9801, 0.825, 1.0, 0.8008, 1.0, 0.4777, 0.3252, 0.4612, 0.3576, 0.4454, 0.3496, 0.4669, 0.3211, 0.4612, 0.3576, 0.4447, 0.39, 0.435, 0.3837, 0.4454, 0.3496, 0.4454, 0.3496, 0.435, 0.3837, 0.4304, 0.3811, 0.3984, 0.3256, 0.4669, 0.3211, 0.4454, 0.3496, 0.3984, 0.3256, 0.4621, 0.3189, 0.8, 0.5194, 0.775, 0.5848, 0.775, 0.5199, 0.7996, 0.5133, 0.775, 0.5848, 0.75, 0.5194, 0.7504, 0.5133, 0.775, 0.5199, 0.775, 0.5199, 0.7504, 0.5133, 0.7508, 0.5, 0.775, 0.5, 0.7996, 0.5133, 0.775, 0.5199, 0.775, 0.5, 0.7992, 0.5, 0.9784, 0.323, 0.9841, 0.2871, 0.9666, 0.2843, 0.9673, 0.32, 0.9841, 0.2871, 0.9898, 0.2511, 0.9783, 0.2506, 0.9666, 0.2843, 0.9666, 0.2843, 0.9783, 0.2506, 0.973, 0.25, 0.9145, 0.276, 0.9673, 0.32, 0.9666, 0.2843, 0.9145, 0.276, 0.9621, 0.3189, 0.75, 0.9806, 0.775, 0.9152, 0.775, 0.9801, 0.7504, 0.9867, 0.775, 0.9152, 0.8, 0.9806, 0.7996, 0.9867, 0.775, 0.9801, 0.775, 0.9801, 0.7996, 0.9867, 0.7992, 1.0, 0.775, 1.0, 0.7504, 0.9867, 0.775, 0.9801, 0.775, 1.0, 0.7508, 1.0, 0.4898, 0.2511, 0.4841, 0.2871, 0.4666, 0.2843, 0.4783, 0.2506, 0.4841, 0.2871, 0.4784, 0.323, 0.4673, 0.32, 0.4666, 0.2843, 0.4666, 0.2843, 0.4673, 0.32, 0.4621, 0.3189, 0.4145, 0.276, 0.4783, 0.2506, 0.4666, 0.2843, 0.4145, 0.276, 0.473, 0.25, 0.75, 0.5194, 0.725, 0.5848, 0.725, 0.5199, 0.7496, 0.5133, 0.725, 0.5848, 0.7, 0.5194, 0.7004, 0.5133, 0.725, 0.5199, 0.725, 0.5199, 0.7004, 0.5133, 0.7008, 0.5, 0.725, 0.5, 0.7496, 0.5133, 0.725, 0.5199, 0.725, 0.5, 0.7492, 0.5, 0.9898, 0.2489, 0.9841, 0.2129, 0.9666, 0.2157, 0.9783, 0.2494, 0.9841, 0.2129, 0.9784, 0.177, 0.9673, 0.18, 0.9666, 0.2157, 0.9666, 0.2157, 0.9673, 0.18, 0.9621, 0.1811, 0.9145, 0.224, 0.9783, 0.2494, 0.9666, 0.2157, 0.9145, 0.224, 0.973, 0.25, 0.7, 0.9806, 0.725, 0.9152, 0.725, 0.9801, 0.7004, 0.9867, 0.725, 0.9152, 0.75, 0.9806, 0.7496, 0.9867, 0.725, 0.9801, 0.725, 0.9801, 0.7496, 0.9867, 0.7492, 1.0, 0.725, 1.0, 0.7004, 0.9867, 0.725, 0.9801, 0.725, 1.0, 0.7008, 1.0, 0.4784, 0.177, 0.4841, 0.2129, 0.4666, 0.2157, 0.4673, 0.18, 0.4841, 0.2129, 0.4898, 0.2489, 0.4783, 0.2494, 0.4666, 0.2157, 0.4666, 0.2157, 0.4783, 0.2494, 0.473, 0.25, 0.4145, 0.224, 0.4673, 0.18, 0.4666, 0.2157, 0.4145, 0.224, 0.4621, 0.1811, 0.7, 0.5194, 0.675, 0.5848, 0.675, 0.5199, 0.6996, 0.5133, 0.675, 0.5848, 0.65, 0.5194, 0.6504, 0.5133, 0.675, 0.5199, 0.675, 0.5199, 0.6504, 0.5133, 0.6508, 0.5, 0.675, 0.5, 0.6996, 0.5133, 0.675, 0.5199, 0.675, 0.5, 0.6992, 0.5, 0.9777, 0.1748, 0.9612, 0.1424, 0.9454, 0.1504, 0.9669, 0.1789, 0.9612, 0.1424, 0.9447, 0.11, 0.935, 0.1163, 0.9454, 0.1504, 0.9454, 0.1504, 0.935, 0.1163, 0.9304, 0.1189, 0.8984, 0.1744, 0.9669, 0.1789, 0.9454, 0.1504, 0.8984, 0.1744, 0.9621, 0.1811, 0.65, 0.9806, 0.675, 0.9152, 0.675, 0.9801, 0.6504, 0.9867, 0.675, 0.9152, 0.7, 0.9806, 0.6996, 0.9867, 0.675, 0.9801, 0.675, 0.9801, 0.6996, 0.9867, 0.6992, 1.0, 0.675, 1.0, 0.6504, 0.9867, 0.675, 0.9801, 0.675, 1.0, 0.6508, 1.0, 0.4447, 0.11, 0.4612, 0.1424, 0.4454, 0.1504, 0.435, 0.1163, 0.4612, 0.1424, 0.4777, 0.1748, 0.4669, 0.1789, 0.4454, 0.1504, 0.4454, 0.1504, 0.4669, 0.1789, 0.4621, 0.1811, 0.3984, 0.1744, 0.435, 0.1163, 0.4454, 0.1504, 0.3984, 0.1744, 0.4304, 0.1189, 0.65, 0.5194, 0.625, 0.5848, 0.625, 0.5199, 0.6496, 0.5133, 0.625, 0.5848, 0.6, 0.5194, 0.6004, 0.5133, 0.625, 0.5199, 0.625, 0.5199, 0.6004, 0.5133, 0.6008, 0.5, 0.625, 0.5, 0.6496, 0.5133, 0.625, 0.5199, 0.625, 0.5, 0.6492, 0.5, 0.9433, 0.1081, 0.9176, 0.08238, 0.9051, 0.09493, 0.9343, 0.1154, 0.9176, 0.08238, 0.8919, 0.05666, 0.8846, 0.06567, 0.9051, 0.09493, 0.9051, 0.09493, 0.8846, 0.06567, 0.8811, 0.06958, 0.8677, 0.1323, 0.9343, 0.1154, 0.9051, 0.09493, 0.8677, 0.1323, 0.9304, 0.1189, 0.6, 0.9806, 0.625, 0.9152, 0.625, 0.9801, 0.6004, 0.9867, 0.625, 0.9152, 0.65, 0.9806, 0.6496, 0.9867, 0.625, 0.9801, 0.625, 0.9801, 0.6496, 0.9867, 0.6492, 1.0, 0.625, 1.0, 0.6004, 0.9867, 0.625, 0.9801, 0.625, 1.0, 0.6008, 1.0, 0.3919, 0.05666, 0.4176, 0.08238, 0.4051, 0.09493, 0.3846, 0.06567, 0.4176, 0.08238, 0.4433, 0.1081, 0.4343, 0.1154, 0.4051, 0.09493, 0.4051, 0.09493, 0.4343, 0.1154, 0.4304, 0.1189, 0.3677, 0.1323, 0.3846, 0.06567, 0.4051, 0.09493, 0.3677, 0.1323, 0.3811, 0.06958, 0.6, 0.5194, 0.575, 0.5848, 0.575, 0.5199, 0.5996, 0.5133, 0.575, 0.5848, 0.55, 0.5194, 0.5504, 0.5133, 0.575, 0.5199, 0.575, 0.5199, 0.5504, 0.5133, 0.5508, 0.5, 0.575, 0.5, 0.5996, 0.5133, 0.575, 0.5199, 0.575, 0.5, 0.5992, 0.5, 0.89, 0.05531, 0.8576, 0.03879, 0.8496, 0.05459, 0.8837, 0.065, 0.8576, 0.03879, 0.8252, 0.02227, 0.8211, 0.03309, 0.8496, 0.05459, 0.8496, 0.05459, 0.8211, 0.03309, 0.8189, 0.03791, 0.8256, 0.1016, 0.8837, 0.065, 0.8496, 0.05459, 0.8256, 0.1016, 0.8811, 0.06958, 0.55, 0.9806, 0.575, 0.9152, 0.575, 0.9801, 0.5504, 0.9867, 0.575, 0.9152, 0.6, 0.9806, 0.5996, 0.9867, 0.575, 0.9801, 0.575, 0.9801, 0.5996, 0.9867, 0.5992, 1.0, 0.575, 1.0, 0.5504, 0.9867, 0.575, 0.9801, 0.575, 1.0, 0.5508, 1.0, 0.3252, 0.02227, 0.3576, 0.03879, 0.3496, 0.05459, 0.3211, 0.03309, 0.3576, 0.03879, 0.39, 0.05531, 0.3837, 0.065, 0.3496, 0.05459, 0.3496, 0.05459, 0.3837, 0.065, 0.3811, 0.06958, 0.3256, 0.1016, 0.3211, 0.03309, 0.3496, 0.05459, 0.3256, 0.1016, 0.3189, 0.03791, 0.55, 0.5194, 0.525, 0.5848, 0.525, 0.5199, 0.5496, 0.5133, 0.525, 0.5848, 0.5, 0.5194, 0.5004, 0.5133, 0.525, 0.5199, 0.525, 0.5199, 0.5004, 0.5133, 0.5008, 0.5, 0.525, 0.5, 0.5496, 0.5133, 0.525, 0.5199, 0.525, 0.5, 0.5492, 0.5, 0.823, 0.02156, 0.7871, 0.01587, 0.7843, 0.03339, 0.82, 0.03273, 0.7871, 0.01587, 0.7511, 0.01018, 0.7506, 0.02174, 0.7843, 0.03339, 0.7843, 0.03339, 0.7506, 0.02174, 0.75, 0.02699, 0.776, 0.08554, 0.82, 0.03273, 0.7843, 0.03339, 0.776, 0.08554, 0.8189, 0.03791, 0.5, 0.9806, 0.525, 0.9152, 0.525, 0.9801, 0.5004, 0.9867, 0.525, 0.9152, 0.55, 0.9806, 0.5496, 0.9867, 0.525, 0.9801, 0.525, 0.9801, 0.5496, 0.9867, 0.5492, 1.0, 0.525, 1.0, 0.5004, 0.9867, 0.525, 0.9801, 0.525, 1.0, 0.5008, 1.0, 0.2511, 0.01018, 0.2871, 0.01587, 0.2843, 0.03339, 0.2506, 0.02174, 0.2871, 0.01587, 0.323, 0.02156, 0.32, 0.03273, 0.2843, 0.03339, 0.2843, 0.03339, 0.32, 0.03273, 0.3189, 0.03791, 0.276, 0.08554, 0.2506, 0.02174, 0.2843, 0.03339, 0.276, 0.08554, 0.25, 0.02699, 0.5, 0.5194, 0.475, 0.5848, 0.475, 0.5199, 0.4996, 0.5133, 0.475, 0.5848, 0.45, 0.5194, 0.4504, 0.5133, 0.475, 0.5199, 0.475, 0.5199, 0.4504, 0.5133, 0.4508, 0.5, 0.475, 0.5, 0.4996, 0.5133, 0.475, 0.5199, 0.475, 0.5, 0.4992, 0.5, 0.7489, 0.01018, 0.7129, 0.01587, 0.7157, 0.03339, 0.7494, 0.02174, 0.7129, 0.01587, 0.677, 0.02156, 0.68, 0.03273, 0.7157, 0.03339, 0.7157, 0.03339, 0.68, 0.03273, 0.6811, 0.03791, 0.724, 0.08554, 0.7494, 0.02174, 0.7157, 0.03339, 0.724, 0.08554, 0.75, 0.02699, 0.45, 0.9806, 0.475, 0.9152, 0.475, 0.9801, 0.4504, 0.9867, 0.475, 0.9152, 0.5, 0.9806, 0.4996, 0.9867, 0.475, 0.9801, 0.475, 0.9801, 0.4996, 0.9867, 0.4992, 1.0, 0.475, 1.0, 0.4504, 0.9867, 0.475, 0.9801, 0.475, 1.0, 0.4508, 1.0, 0.177, 0.02156, 0.2129, 0.01587, 0.2157, 0.03339, 0.18, 0.03273, 0.2129, 0.01587, 0.2489, 0.01018, 0.2494, 0.02174, 0.2157, 0.03339, 0.2157, 0.03339, 0.2494, 0.02174, 0.25, 0.02699, 0.224, 0.08554, 0.18, 0.03273, 0.2157, 0.03339, 0.224, 0.08554, 0.1811, 0.03791, 0.45, 0.5194, 0.425, 0.5848, 0.425, 0.5199, 0.4496, 0.5133, 0.425, 0.5848, 0.4, 0.5194, 0.4004, 0.5133, 0.425, 0.5199, 0.425, 0.5199, 0.4004, 0.5133, 0.4008, 0.5, 0.425, 0.5, 0.4496, 0.5133, 0.425, 0.5199, 0.425, 0.5, 0.4492, 0.5, 0.6748, 0.02227, 0.6424, 0.03879, 0.6504, 0.05459, 0.6789, 0.03309, 0.6424, 0.03879, 0.61, 0.05531, 0.6163, 0.065, 0.6504, 0.05459, 0.6504, 0.05459, 0.6163, 0.065, 0.6189, 0.06958, 0.6744, 0.1016, 0.6789, 0.03309, 0.6504, 0.05459, 0.6744, 0.1016, 0.6811, 0.03791, 0.4, 0.9806, 0.425, 0.9152, 0.425, 0.9801, 0.4004, 0.9867, 0.425, 0.9152, 0.45, 0.9806, 0.4496, 0.9867, 0.425, 0.9801, 0.425, 0.9801, 0.4496, 0.9867, 0.4492, 1.0, 0.425, 1.0, 0.4004, 0.9867, 0.425, 0.9801, 0.425, 1.0, 0.4008, 1.0, 0.11, 0.05531, 0.1424, 0.03879, 0.1504, 0.05459, 0.1163, 0.065, 0.1424, 0.03879, 0.1748, 0.02227, 0.1789, 0.03309, 0.1504, 0.05459, 0.1504, 0.05459, 0.1789, 0.03309, 0.1811, 0.03791, 0.1744, 0.1016, 0.1163, 0.065, 0.1504, 0.05459, 0.1744, 0.1016, 0.1189, 0.06958, 0.4, 0.5194, 0.375, 0.5848, 0.375, 0.5199, 0.3996, 0.5133, 0.375, 0.5848, 0.35, 0.5194, 0.3504, 0.5133, 0.375, 0.5199, 0.375, 0.5199, 0.3504, 0.5133, 0.3508, 0.5, 0.375, 0.5, 0.3996, 0.5133, 0.375, 0.5199, 0.375, 0.5, 0.3992, 0.5, 0.6081, 0.05666, 0.5824, 0.08238, 0.5949, 0.09493, 0.6154, 0.06567, 0.5824, 0.08238, 0.5567, 0.1081, 0.5657, 0.1154, 0.5949, 0.09493, 0.5949, 0.09493, 0.5657, 0.1154, 0.5696, 0.1189, 0.6323, 0.1323, 0.6154, 0.06567, 0.5949, 0.09493, 0.6323, 0.1323, 0.6189, 0.06958, 0.35, 0.9806, 0.375, 0.9152, 0.375, 0.9801, 0.3504, 0.9867, 0.375, 0.9152, 0.4, 0.9806, 0.3996, 0.9867, 0.375, 0.9801, 0.375, 0.9801, 0.3996, 0.9867, 0.3992, 1.0, 0.375, 1.0, 0.3504, 0.9867, 0.375, 0.9801, 0.375, 1.0, 0.3508, 1.0, 0.05666, 0.1081, 0.08238, 0.08238, 0.09493, 0.09493, 0.06567, 0.1154, 0.08238, 0.08238, 0.1081, 0.05666, 0.1154, 0.06567, 0.09493, 0.09493, 0.09493, 0.09493, 0.1154, 0.06567, 0.1189, 0.06958, 0.1323, 0.1323, 0.06567, 0.1154, 0.09493, 0.09493, 0.1323, 0.1323, 0.06958, 0.1189, 0.35, 0.5194, 0.325, 0.5848, 0.325, 0.5199, 0.3496, 0.5133, 0.325, 0.5848, 0.3, 0.5194, 0.3004, 0.5133, 0.325, 0.5199, 0.325, 0.5199, 0.3004, 0.5133, 0.3008, 0.5, 0.325, 0.5, 0.3496, 0.5133, 0.325, 0.5199, 0.325, 0.5, 0.3492, 0.5, 0.5553, 0.11, 0.5388, 0.1424, 0.5546, 0.1504, 0.565, 0.1163, 0.5388, 0.1424, 0.5223, 0.1748, 0.5331, 0.1789, 0.5546, 0.1504, 0.5546, 0.1504, 0.5331, 0.1789, 0.5379, 0.1811, 0.6016, 0.1744, 0.565, 0.1163, 0.5546, 0.1504, 0.6016, 0.1744, 0.5696, 0.1189, 0.3, 0.9806, 0.325, 0.9152, 0.325, 0.9801, 0.3004, 0.9867, 0.325, 0.9152, 0.35, 0.9806, 0.3496, 0.9867, 0.325, 0.9801, 0.325, 0.9801, 0.3496, 0.9867, 0.3492, 1.0, 0.325, 1.0, 0.3004, 0.9867, 0.325, 0.9801, 0.325, 1.0, 0.3008, 1.0, 0.02227, 0.1748, 0.03879, 0.1424, 0.05459, 0.1504, 0.03309, 0.1789, 0.03879, 0.1424, 0.05531, 0.11, 0.065, 0.1163, 0.05459, 0.1504, 0.05459, 0.1504, 0.065, 0.1163, 0.06958, 0.1189, 0.1016, 0.1744, 0.03309, 0.1789, 0.05459, 0.1504, 0.1016, 0.1744, 0.03791, 0.1811, 0.3, 0.5194, 0.275, 0.5848, 0.275, 0.5199, 0.2996, 0.5133, 0.275, 0.5848, 0.25, 0.5194, 0.2504, 0.5133, 0.275, 0.5199, 0.275, 0.5199, 0.2504, 0.5133, 0.2508, 0.5, 0.275, 0.5, 0.2996, 0.5133, 0.275, 0.5199, 0.275, 0.5, 0.2992, 0.5, 0.5216, 0.177, 0.5159, 0.2129, 0.5334, 0.2157, 0.5327, 0.18, 0.5159, 0.2129, 0.5102, 0.2489, 0.5217, 0.2494, 0.5334, 0.2157, 0.5334, 0.2157, 0.5217, 0.2494, 0.527, 0.25, 0.5855, 0.224, 0.5327, 0.18, 0.5334, 0.2157, 0.5855, 0.224, 0.5379, 0.1811, 0.25, 0.9806, 0.275, 0.9152, 0.275, 0.9801, 0.2504, 0.9867, 0.275, 0.9152, 0.3, 0.9806, 0.2996, 0.9867, 0.275, 0.9801, 0.275, 0.9801, 0.2996, 0.9867, 0.2992, 1.0, 0.275, 1.0, 0.2504, 0.9867, 0.275, 0.9801, 0.275, 1.0, 0.2508, 1.0, 0.01018, 0.2489, 0.01587, 0.2129, 0.03339, 0.2157, 0.02174, 0.2494, 0.01587, 0.2129, 0.02156, 0.177, 0.03273, 0.18, 0.03339, 0.2157, 0.03339, 0.2157, 0.03273, 0.18, 0.03791, 0.1811, 0.08554, 0.224, 0.02174, 0.2494, 0.03339, 0.2157, 0.08554, 0.224, 0.02699, 0.25, 0.25, 0.5194, 0.225, 0.5848, 0.225, 0.5199, 0.2496, 0.5133, 0.225, 0.5848, 0.2, 0.5194, 0.2004, 0.5133, 0.225, 0.5199, 0.225, 0.5199, 0.2004, 0.5133, 0.2008, 0.5, 0.225, 0.5, 0.2496, 0.5133, 0.225, 0.5199, 0.225, 0.5, 0.2492, 0.5, 0.5102, 0.2511, 0.5159, 0.2871, 0.5334, 0.2843, 0.5217, 0.2506, 0.5159, 0.2871, 0.5216, 0.323, 0.5327, 0.32, 0.5334, 0.2843, 0.5334, 0.2843, 0.5327, 0.32, 0.5379, 0.3189, 0.5855, 0.276, 0.5217, 0.2506, 0.5334, 0.2843, 0.5855, 0.276, 0.527, 0.25, 0.2, 0.9806, 0.225, 0.9152, 0.225, 0.9801, 0.2004, 0.9867, 0.225, 0.9152, 0.25, 0.9806, 0.2496, 0.9867, 0.225, 0.9801, 0.225, 0.9801, 0.2496, 0.9867, 0.2492, 1.0, 0.225, 1.0, 0.2004, 0.9867, 0.225, 0.9801, 0.225, 1.0, 0.2008, 1.0, 0.02156, 0.323, 0.01587, 0.2871, 0.03339, 0.2843, 0.03273, 0.32, 0.01587, 0.2871, 0.01018, 0.2511, 0.02174, 0.2506, 0.03339, 0.2843, 0.03339, 0.2843, 0.02174, 0.2506, 0.02699, 0.25, 0.08554, 0.276, 0.03273, 0.32, 0.03339, 0.2843, 0.08554, 0.276, 0.03791, 0.3189, 0.2, 0.5194, 0.175, 0.5848, 0.175, 0.5199, 0.1996, 0.5133, 0.175, 0.5848, 0.15, 0.5194, 0.1504, 0.5133, 0.175, 0.5199, 0.175, 0.5199, 0.1504, 0.5133, 0.1508, 0.5, 0.175, 0.5, 0.1996, 0.5133, 0.175, 0.5199, 0.175, 0.5, 0.1992, 0.5, 0.5223, 0.3252, 0.5388, 0.3576, 0.5546, 0.3496, 0.5331, 0.3211, 0.5388, 0.3576, 0.5553, 0.39, 0.565, 0.3837, 0.5546, 0.3496, 0.5546, 0.3496, 0.565, 0.3837, 0.5696, 0.3811, 0.6016, 0.3256, 0.5331, 0.3211, 0.5546, 0.3496, 0.6016, 0.3256, 0.5379, 0.3189, 0.15, 0.9806, 0.175, 0.9152, 0.175, 0.9801, 0.1504, 0.9867, 0.175, 0.9152, 0.2, 0.9806, 0.1996, 0.9867, 0.175, 0.9801, 0.175, 0.9801, 0.1996, 0.9867, 0.1992, 1.0, 0.175, 1.0, 0.1504, 0.9867, 0.175, 0.9801, 0.175, 1.0, 0.1508, 1.0, 0.05531, 0.39, 0.03879, 0.3576, 0.05459, 0.3496, 0.065, 0.3837, 0.03879, 0.3576, 0.02227, 0.3252, 0.03309, 0.3211, 0.05459, 0.3496, 0.05459, 0.3496, 0.03309, 0.3211, 0.03791, 0.3189, 0.1016, 0.3256, 0.065, 0.3837, 0.05459, 0.3496, 0.1016, 0.3256, 0.06958, 0.3811, 0.15, 0.5194, 0.125, 0.5848, 0.125, 0.5199, 0.1496, 0.5133, 0.125, 0.5848, 0.1, 0.5194, 0.1004, 0.5133, 0.125, 0.5199, 0.125, 0.5199, 0.1004, 0.5133, 0.1008, 0.5, 0.125, 0.5, 0.1496, 0.5133, 0.125, 0.5199, 0.125, 0.5, 0.1492, 0.5, 0.5567, 0.3919, 0.5824, 0.4176, 0.5949, 0.4051, 0.5657, 0.3846, 0.5824, 0.4176, 0.6081, 0.4433, 0.6154, 0.4343, 0.5949, 0.4051, 0.5949, 0.4051, 0.6154, 0.4343, 0.6189, 0.4304, 0.6323, 0.3677, 0.5657, 0.3846, 0.5949, 0.4051, 0.6323, 0.3677, 0.5696, 0.3811, 0.1, 0.9806, 0.125, 0.9152, 0.125, 0.9801, 0.1004, 0.9867, 0.125, 0.9152, 0.15, 0.9806, 0.1496, 0.9867, 0.125, 0.9801, 0.125, 0.9801, 0.1496, 0.9867, 0.1492, 1.0, 0.125, 1.0, 0.1004, 0.9867, 0.125, 0.9801, 0.125, 1.0, 0.1008, 1.0, 0.1081, 0.4433, 0.08238, 0.4176, 0.09493, 0.4051, 0.1154, 0.4343, 0.08238, 0.4176, 0.05666, 0.3919, 0.06567, 0.3846, 0.09493, 0.4051, 0.09493, 0.4051, 0.06567, 0.3846, 0.06958, 0.3811, 0.1323, 0.3677, 0.1154, 0.4343, 0.09493, 0.4051, 0.1323, 0.3677, 0.1189, 0.4304, 0.1, 0.5194, 0.075, 0.5848, 0.075, 0.5199, 0.09961, 0.5133, 0.075, 0.5848, 0.05, 0.5194, 0.05039, 0.5133, 0.075, 0.5199, 0.075, 0.5199, 0.05039, 0.5133, 0.05077, 0.5, 0.075, 0.5, 0.09961, 0.5133, 0.075, 0.5199, 0.075, 0.5, 0.09922, 0.5, 0.61, 0.4447, 0.6424, 0.4612, 0.6504, 0.4454, 0.6163, 0.435, 0.6424, 0.4612, 0.6748, 0.4777, 0.6789, 0.4669, 0.6504, 0.4454, 0.6504, 0.4454, 0.6789, 0.4669, 0.6811, 0.4621, 0.6744, 0.3984, 0.6163, 0.435, 0.6504, 0.4454, 0.6744, 0.3984, 0.6189, 0.4304, 0.05, 0.9806, 0.075, 0.9152, 0.075, 0.9801, 0.05039, 0.9867, 0.075, 0.9152, 0.1, 0.9806, 0.09961, 0.9867, 0.075, 0.9801, 0.075, 0.9801, 0.09961, 0.9867, 0.09922, 1.0, 0.075, 1.0, 0.05039, 0.9867, 0.075, 0.9801, 0.075, 1.0, 0.05077, 1.0, 0.1748, 0.4777, 0.1424, 0.4612, 0.1504, 0.4454, 0.1789, 0.4669, 0.1424, 0.4612, 0.11, 0.4447, 0.1163, 0.435, 0.1504, 0.4454, 0.1504, 0.4454, 0.1163, 0.435, 0.1189, 0.4304, 0.1744, 0.3984, 0.1789, 0.4669, 0.1504, 0.4454, 0.1744, 0.3984, 0.1811, 0.4621, 0.05, 0.5194, 0.02501, 0.5914, 0.025, 0.5215, 0.04961, 0.5133, 0.02501, 0.5914, 0.000129, 0.5979, 0.0004034, 0.5232, 0.025, 0.5215, 0.025, 0.5215, 0.0004034, 0.5232, 0.0007747, 0.5, 0.025, 0.5, 0.04961, 0.5133, 0.025, 0.5215, 0.025, 0.5, 0.04922, 0.5, 0.677, 0.4784, 0.7129, 0.4841, 0.7157, 0.4666, 0.68, 0.4673, 0.7129, 0.4841, 0.7489, 0.4898, 0.7494, 0.4783, 0.7157, 0.4666, 0.7157, 0.4666, 0.7494, 0.4783, 0.75, 0.473, 0.724, 0.4145, 0.68, 0.4673, 0.7157, 0.4666, 0.724, 0.4145, 0.6811, 0.4621, 0.000129, 0.9021, 0.02501, 0.9086, 0.025, 0.9785, 0.0004034, 0.9768, 0.02501, 0.9086, 0.05, 0.9806, 0.04961, 0.9867, 0.025, 0.9785, 0.025, 0.9785, 0.04961, 0.9867, 0.04922, 1.0, 0.025, 1.0, 0.0004034, 0.9768, 0.025, 0.9785, 0.025, 1.0, 0.0007747, 1.0, 0.2489, 0.4898, 0.2129, 0.4841, 0.2157, 0.4666, 0.2494, 0.4783, 0.2129, 0.4841, 0.177, 0.4784, 0.18, 0.4673, 0.2157, 0.4666, 0.2157, 0.4666, 0.18, 0.4673, 0.1811, 0.4621, 0.224, 0.4145, 0.2494, 0.4783, 0.2157, 0.4666, 0.224, 0.4145, 0.25, 0.473, 0.75, 0.473, 0.776, 0.4145, 0.75, 0.25, 0.724, 0.4145, 0.8189, 0.4621, 0.8256, 0.3984, 0.75, 0.25, 0.776, 0.4145, 0.8811, 0.4304, 0.8677, 0.3677, 0.75, 0.25, 0.8256, 0.3984, 0.9304, 0.3811, 0.8984, 0.3256, 0.75, 0.25, 0.8677, 0.3677, 0.9621, 0.3189, 0.9145, 0.276, 0.75, 0.25, 0.8984, 0.3256, 0.973, 0.25, 0.9145, 0.224, 0.75, 0.25, 0.9145, 0.276, 0.9621, 0.1811, 0.8984, 0.1744, 0.75, 0.25, 0.9145, 0.224, 0.9304, 0.1189, 0.8677, 0.1323, 0.75, 0.25, 0.8984, 0.1744, 0.8811, 0.06958, 0.8256, 0.1016, 0.75, 0.25, 0.8677, 0.1323, 0.8189, 0.03791, 0.776, 0.08554, 0.75, 0.25, 0.8256, 0.1016, 0.75, 0.02699, 0.724, 0.08554, 0.75, 0.25, 0.776, 0.08554, 0.6811, 0.03791, 0.6744, 0.1016, 0.75, 0.25, 0.724, 0.08554, 0.6189, 0.06958, 0.6323, 0.1323, 0.75, 0.25, 0.6744, 0.1016, 0.5696, 0.1189, 0.6016, 0.1744, 0.75, 0.25, 0.6323, 0.1323, 0.5379, 0.1811, 0.5855, 0.224, 0.75, 0.25, 0.6016, 0.1744, 0.527, 0.25, 0.5855, 0.276, 0.75, 0.25, 0.5855, 0.224, 0.5379, 0.3189, 0.6016, 0.3256, 0.75, 0.25, 0.5855, 0.276, 0.5696, 0.3811, 0.6323, 0.3677, 0.75, 0.25, 0.6016, 0.3256, 0.6189, 0.4304, 0.6744, 0.3984, 0.75, 0.25, 0.6323, 0.3677, 0.6811, 0.4621, 0.724, 0.4145, 0.75, 0.25, 0.6744, 0.3984])
me_cylinder.materials.append(mat_yellow_roundedcheese01)
me_cylinder.use_remesh_fix_poles = True
me_cylinder.use_remesh_preserve_attributes = False
me_cylinder.use_mirror_vertex_groups = False
me_cylinder.update()

# ---- objects
ob_roundedcheese01 = bpy.data.objects.new('RoundedCheese01', me_cylinder)

# ---- transforms, parenting, visibility, modifiers, constraints
ob_roundedcheese01.location = (-2.473e-07, -4.172e-08, 1.349e-09)
ob_roundedcheese01.lineart.crease_threshold = 0.0

# ---- collection membership
col_collection.objects.link(ob_roundedcheese01)

# ---- scene / render settings (as saved in the file)
scene.frame_start = 1; scene.frame_end = 250; scene.frame_set(1)
scene.render.engine = 'BLENDER_EEVEE_NEXT'
scene.cycles.use_denoising = False
scene.cycles.samples = 128
scene.cycles.sampling_pattern = 'TABULATED_SOBOL'
scene.cycles.use_adaptive_sampling = False
scene.cycles.use_light_tree = False
scene.view_settings.view_transform = 'Filmic'
bpy.context.view_layer.update()

# ---- added for rendering (the .blend has no active camera and no usable light): camera, sun
cam_auto = bpy.data.cameras.new('AutoCamera')
cam_auto.lens = 50.0
cam_auto.sensor_width = 36.0
cam_auto.clip_end = 1000.0
ob_auto_camera = bpy.data.objects.new('AutoCamera', cam_auto)
scene.collection.objects.link(ob_auto_camera)
ob_auto_camera.location = (11.4979, -13.7974, 9.19829)
ob_auto_camera.rotation_euler = (1.09748, -7.21219e-08, 0.694738)
scene.camera = ob_auto_camera
light_auto_sun = bpy.data.lights.new('AutoSun', 'SUN')
light_auto_sun.energy = 3.0
light_auto_sun.angle = 0.0523599
ob_auto_sun = bpy.data.objects.new('AutoSun', light_auto_sun)
scene.collection.objects.link(ob_auto_sun)
ob_auto_sun.rotation_euler = (0.872665, 0.174533, 0.523599)
bpy.context.view_layer.update()
